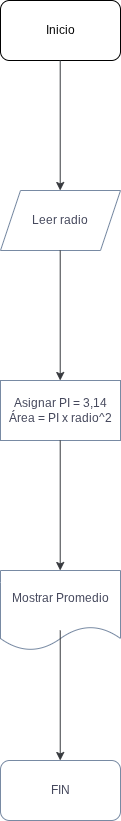

The diagram above was exported from draw.io. Its source (the exported page's mxGraphModel, read from the mxfile embedded in the PNG):
<mxGraphModel dx="687" dy="372" grid="1" gridSize="10" guides="1" tooltips="1" connect="1" arrows="1" fold="1" page="1" pageScale="1" pageWidth="827" pageHeight="1169" background="light-dark(#FFFFFF,#FFFFFF)" math="0" shadow="0">
  <root>
    <mxCell id="0" />
    <mxCell id="1" parent="0" />
    <mxCell id="ZSJrowbQ9y82l-cjsFKx-1" parent="1" style="rounded=1;whiteSpace=wrap;html=1;" value="Inicio" vertex="1">
      <mxGeometry height="60" width="120" x="370" y="40" as="geometry" />
    </mxCell>
    <mxCell id="ZSJrowbQ9y82l-cjsFKx-2" edge="1" parent="1" style="endArrow=classic;html=1;rounded=0;fontColor=#46495D;fillColor=#eeeeee;strokeColor=light-dark(#36393d, #000000);" value="">
      <mxGeometry height="50" relative="1" width="50" as="geometry">
        <mxPoint x="429.71" y="100" as="sourcePoint" />
        <mxPoint x="429.71" y="230" as="targetPoint" />
      </mxGeometry>
    </mxCell>
    <mxCell id="ZSJrowbQ9y82l-cjsFKx-3" parent="1" style="shape=parallelogram;perimeter=parallelogramPerimeter;whiteSpace=wrap;html=1;fixedSize=1;strokeColor=#788AA3;fontColor=#46495D;fillColor=default;" value="Leer radio" vertex="1">
      <mxGeometry height="60" width="120" x="370" y="230" as="geometry" />
    </mxCell>
    <mxCell id="ZSJrowbQ9y82l-cjsFKx-5" edge="1" parent="1" style="endArrow=classic;html=1;rounded=0;fontColor=#46495D;fillColor=#eeeeee;strokeColor=light-dark(#36393d, #000000);" value="">
      <mxGeometry height="50" relative="1" width="50" as="geometry">
        <mxPoint x="429.71" y="290" as="sourcePoint" />
        <mxPoint x="429.71" y="420" as="targetPoint" />
      </mxGeometry>
    </mxCell>
    <mxCell id="ZSJrowbQ9y82l-cjsFKx-6" parent="1" style="rounded=0;whiteSpace=wrap;html=1;strokeColor=#788AA3;fontColor=#46495D;fillColor=default;" value="Asignar PI = 3,14&lt;div&gt;Área = PI x&amp;nbsp;&lt;span style=&quot;font-family: &amp;quot;Google Sans Text&amp;quot;, sans-serif; background-color: transparent; color: light-dark(rgb(70, 73, 93), rgb(170, 173, 190));&quot;&gt;radio^2&lt;/span&gt;&lt;/div&gt;" vertex="1">
      <mxGeometry height="60" width="120" x="370" y="420" as="geometry" />
    </mxCell>
    <mxCell id="ZSJrowbQ9y82l-cjsFKx-7" edge="1" parent="1" style="endArrow=classic;html=1;rounded=0;fontColor=#46495D;fillColor=#eeeeee;strokeColor=light-dark(#36393d, #000000);" value="">
      <mxGeometry height="50" relative="1" width="50" as="geometry">
        <mxPoint x="429.71" y="480" as="sourcePoint" />
        <mxPoint x="429.71" y="610" as="targetPoint" />
      </mxGeometry>
    </mxCell>
    <mxCell id="ZSJrowbQ9y82l-cjsFKx-8" parent="1" style="shape=document;whiteSpace=wrap;html=1;boundedLbl=1;strokeColor=#788AA3;fontColor=#46495D;fillColor=default;" value="Mostrar Promedio" vertex="1">
      <mxGeometry height="80" width="120" x="370" y="610" as="geometry" />
    </mxCell>
    <mxCell id="ZSJrowbQ9y82l-cjsFKx-9" parent="1" style="rounded=1;whiteSpace=wrap;html=1;strokeColor=#788AA3;fontColor=#46495D;fillColor=default;" value="FIN" vertex="1">
      <mxGeometry height="60" width="120" x="370" y="800" as="geometry" />
    </mxCell>
    <mxCell id="ZSJrowbQ9y82l-cjsFKx-10" edge="1" parent="1" style="endArrow=classic;html=1;rounded=0;fontColor=#46495D;fillColor=#eeeeee;strokeColor=light-dark(#36393d, #000000);" value="">
      <mxGeometry height="50" relative="1" width="50" as="geometry">
        <mxPoint x="429.73" y="670" as="sourcePoint" />
        <mxPoint x="429.73" y="800" as="targetPoint" />
      </mxGeometry>
    </mxCell>
  </root>
</mxGraphModel>